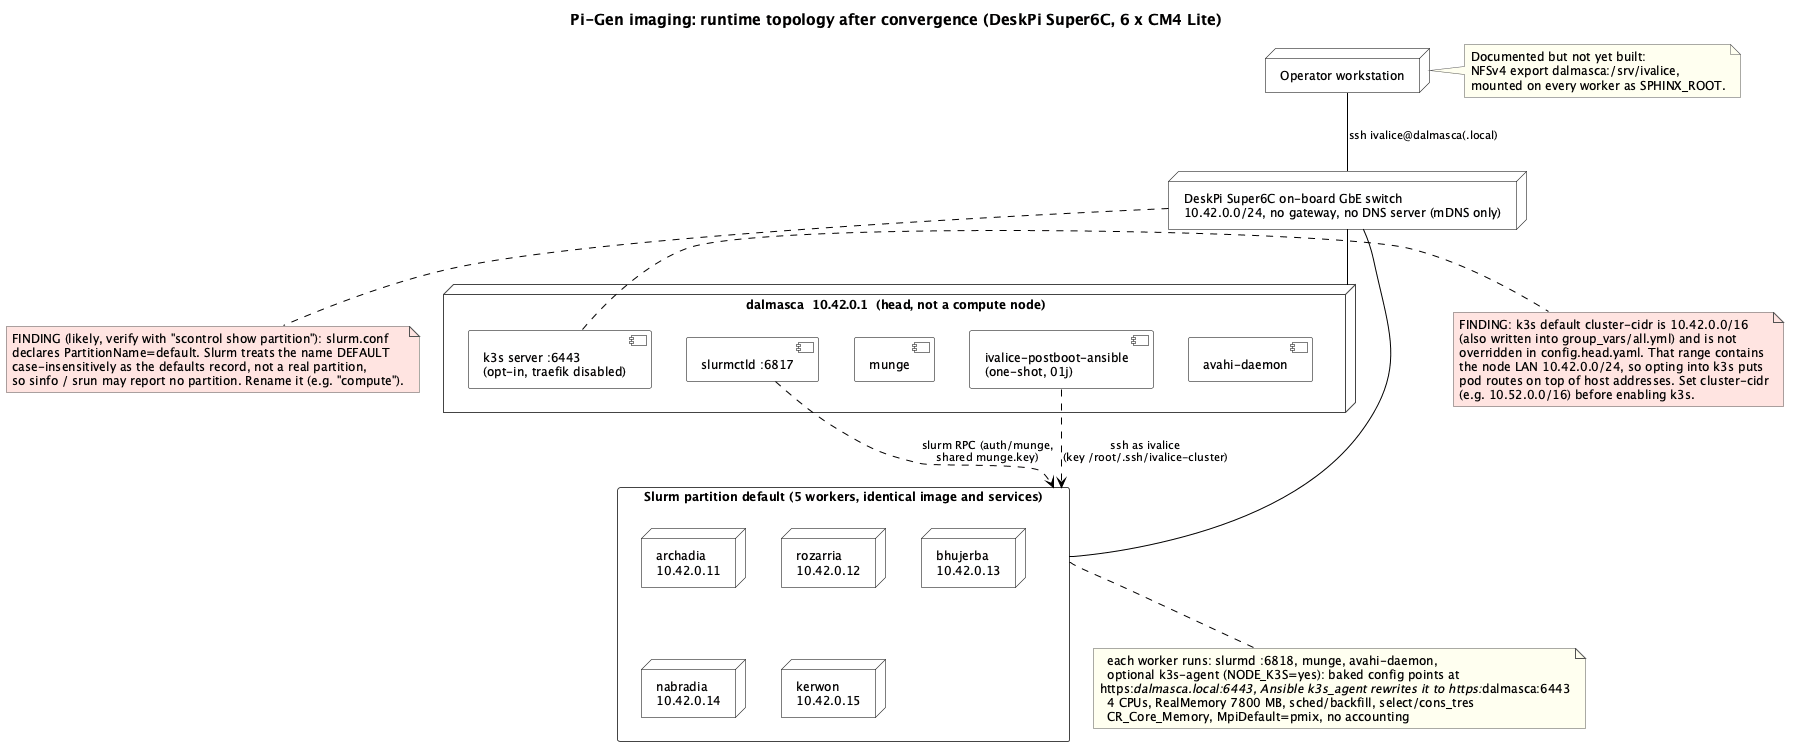

The diagram above was rendered by PlantUML. Its source (embedded in the PNG):
@startuml 01k-deployment-runtime-cluster
!include ../_style.iuml
title Pi-Gen imaging: runtime topology after convergence (DeskPi Super6C, 6 x CM4 Lite)

node "Operator workstation" as OP
node "DeskPi Super6C on-board GbE switch\n10.42.0.0/24, no gateway, no DNS server (mDNS only)" as SW

node "dalmasca  10.42.0.1  (head, not a compute node)" as H {
  component "slurmctld :6817" as CTL
  component "munge" as MH
  component "ivalice-postboot-ansible\n(one-shot, 01j)" as ANS
  component "k3s server :6443\n(opt-in, traefik disabled)" as K3S
  component "avahi-daemon" as AH
}

rectangle "Slurm partition default (5 workers, identical image and services)" as WG {
  node "archadia\n10.42.0.11" as W1
  node "rozarria\n10.42.0.12" as W2
  node "bhujerba\n10.42.0.13" as W3
  node "nabradia\n10.42.0.14" as W4
  node "kerwon\n10.42.0.15" as W5
}
note bottom of WG
  each worker runs: slurmd :6818, munge, avahi-daemon,
  optional k3s-agent (NODE_K3S=yes): baked config points at
https://dalmasca.local:6443, Ansible k3s_agent rewrites it to https://dalmasca:6443
  4 CPUs, RealMemory 7800 MB, sched/backfill, select/cons_tres
  CR_Core_Memory, MpiDefault=pmix, no accounting
end note

OP -down- SW : ssh ivalice@dalmasca(.local)
SW -down- H
SW -down- WG
CTL ..> WG : slurm RPC (auth/munge,\nshared munge.key)
ANS ..> WG : ssh as ivalice\n(key /root/.ssh/ivalice-cluster)

note right of K3S #FFE4E1
  FINDING: k3s default cluster-cidr is 10.42.0.0/16
  (also written into group_vars/all.yml) and is not
  overridden in config.head.yaml. That range contains
  the node LAN 10.42.0.0/24, so opting into k3s puts
  pod routes on top of host addresses. Set cluster-cidr
  (e.g. 10.52.0.0/16) before enabling k3s.
end note

note bottom of SW #FFE4E1
  FINDING (likely, verify with "scontrol show partition"): slurm.conf
  declares PartitionName=default. Slurm treats the name DEFAULT
  case-insensitively as the defaults record, not a real partition,
  so sinfo / srun may report no partition. Rename it (e.g. "compute").
end note
note right of OP
  Documented but not yet built:
  NFSv4 export dalmasca:/srv/ivalice,
  mounted on every worker as SPHINX_ROOT.
end note
@enduml